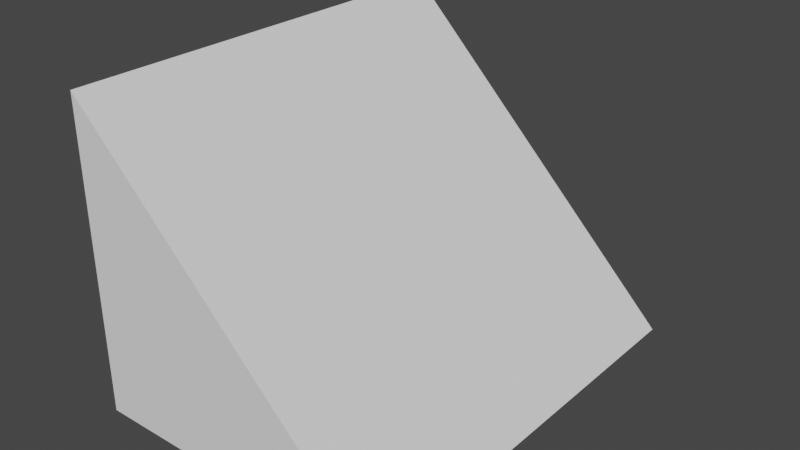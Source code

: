 # Source: Ramp_1Sided.blend  (saved by Blender 2.83.19; exported with 4.5.12 LTS)
import bpy
from mathutils import Matrix  # noqa: F401  (used for matrix-valued properties, if any)

bpy.ops.wm.read_factory_settings(use_empty=True)
scene = bpy.context.scene
scene.name = 'Scene'

# ---- collections
col_collection = bpy.data.collections.new('Collection'); scene.collection.children.link(col_collection)

# ---- world
world_world = bpy.data.worlds.new('World'); scene.world = world_world
world_world.use_nodes = True; world_world.node_tree.nodes.clear()
_N = world_world.node_tree.nodes; _L = world_world.node_tree.links
n0 = _N.new('ShaderNodeOutputWorld'); n0.name = 'World Output'; n0.location = (300, 300)
n1 = _N.new('ShaderNodeBackground'); n1.name = 'Background'; n1.location = (10, 300)
n1.inputs[0].default_value = (0.05088, 0.05088, 0.05088, 1.0)
_L.new(n1.outputs[0], n0.inputs[0])
n0.is_active_output = True
world_world.color = (0.05088, 0.05088, 0.05088)
world_world.use_sun_shadow = False
world_world.sun_shadow_jitter_overblur = 0.0

# ---- meshes
me_cube = bpy.data.meshes.new('Cube')
me_cube.from_pydata([(-0.4818, 0.9909, 1.411), (-0.4814, 0.9902, 0.01078), (0.9208, 0.9837, 0.009879), (0.9208, -0.9833, 0.009111), (-0.4814, -0.9898, 0.01), (-0.4818, -0.9916, 1.41)], [], [(1, 4, 5, 0), (0, 2, 1), (3, 5, 4), (1, 2, 3, 4), (0, 5, 3, 2)])
_uv = me_cube.uv_layers.new(name='UVMap')
_uv.uv.foreach_set('vector', [0.7061, 0.0006996, 0.7061, 0.9993, 8.402e-05, 0.9999, 8.402e-05, 8.402e-05, 0.4995, 7.067e-05, 0.4995, 0.9999, 7.067e-05, 0.4992, 0.4995, 7.067e-05, 0.4995, 0.9999, 7.067e-05, 0.5008, 0.7082, 0.9999, 8.432e-05, 0.9966, 8.414e-05, 0.003358, 0.7082, 8.414e-05, 0.0001002, 0.9999, 9.998e-05, 9.998e-05, 0.9998, 0.003986, 0.9998, 0.996])
me_cube.use_remesh_preserve_volume = False
me_cube.use_remesh_preserve_attributes = False
me_cube.use_mirror_vertex_groups = False
me_cube.update()

# ---- objects
ob_ramp_1sided = bpy.data.objects.new('Ramp_1Sided', me_cube)

# ---- transforms, parenting, visibility, modifiers, constraints
ob_ramp_1sided.location = (0.0, 0.0, 0.0)
ob_ramp_1sided.lock_rotations_4d = False
ob_ramp_1sided.empty_display_type = 'ARROWS'
ob_ramp_1sided.lineart.crease_threshold = 0.0

# ---- collection membership
col_collection.objects.link(ob_ramp_1sided)

# ---- scene / render settings (as saved in the file)
scene.frame_start = 1; scene.frame_end = 250; scene.frame_set(0)
scene.render.engine = 'BLENDER_EEVEE_NEXT'
scene.cycles.use_denoising = False
scene.cycles.samples = 128
scene.cycles.sampling_pattern = 'TABULATED_SOBOL'
scene.cycles.use_adaptive_sampling = False
scene.cycles.use_light_tree = False
scene.view_settings.view_transform = 'Filmic'
bpy.context.view_layer.update()

# ---- added for rendering (the .blend has no active camera and no usable light): camera, sun
cam_auto = bpy.data.cameras.new('AutoCamera')
cam_auto.lens = 50.0
cam_auto.sensor_width = 36.0
cam_auto.clip_end = 1000.0
ob_auto_camera = bpy.data.objects.new('AutoCamera', cam_auto)
scene.collection.objects.link(ob_auto_camera)
ob_auto_camera.location = (2.81376, -3.11344, 2.78529)
ob_auto_camera.rotation_euler = (1.09748, -7.21219e-08, 0.694738)
scene.camera = ob_auto_camera
light_auto_sun = bpy.data.lights.new('AutoSun', 'SUN')
light_auto_sun.energy = 3.0
light_auto_sun.angle = 0.0523599
ob_auto_sun = bpy.data.objects.new('AutoSun', light_auto_sun)
scene.collection.objects.link(ob_auto_sun)
ob_auto_sun.rotation_euler = (0.872665, 0.174533, 0.523599)
bpy.context.view_layer.update()
